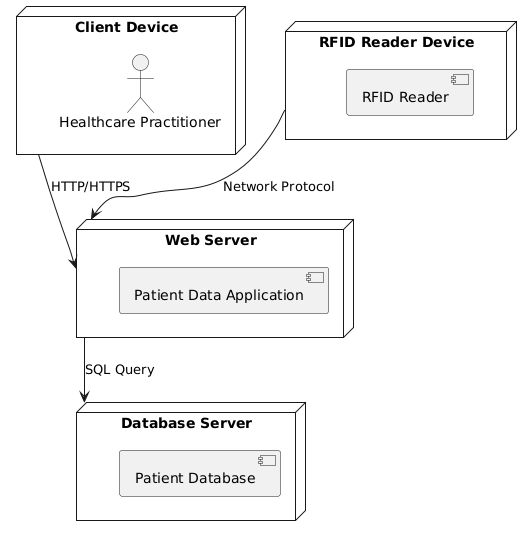

The diagram above was rendered by PlantUML. Its source (embedded in the PNG):
@startuml
node "Client Device" as client {
  actor "Healthcare Practitioner"
}

node "RFID Reader Device" as reader {
  [RFID Reader]
}

node "Web Server" as server {
  [Patient Data Application]
}

node "Database Server" as db {
  [Patient Database]
}

client --> server : HTTP/HTTPS
reader --> server : Network Protocol
server --> db : SQL Query
@enduml